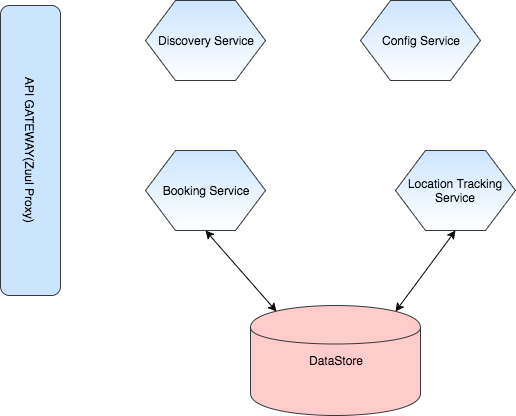

The diagram above was exported from draw.io. Its source (the exported page's mxGraphModel, read from the mxfile embedded in the PNG):
<mxGraphModel dx="950" dy="500" grid="1" gridSize="10" guides="1" tooltips="1" connect="1" arrows="1" fold="1" page="1" pageScale="1" pageWidth="850" pageHeight="1100" background="#ffffff" math="0" shadow="0">
  <root>
    <mxCell id="0" />
    <mxCell id="1" parent="0" />
    <mxCell id="2" value="DataStore" style="shape=cylinder;whiteSpace=wrap;html=1;fillColor=#ffcccc;strokeColor=#36393d;" vertex="1" parent="1">
      <mxGeometry x="475" y="460" width="170" height="110" as="geometry" />
    </mxCell>
    <mxCell id="3" value="" style="endArrow=classic;startArrow=classic;html=1;entryX=0.15;entryY=0.05;entryPerimeter=0;exitX=0.5;exitY=1;" edge="1" source="7" target="2" parent="1">
      <mxGeometry x="430" y="385" width="50" height="50" as="geometry">
        <mxPoint x="430" y="390" as="sourcePoint" />
        <mxPoint x="320" y="460" as="targetPoint" />
        <Array as="points" />
      </mxGeometry>
    </mxCell>
    <mxCell id="4" value="" style="endArrow=classic;startArrow=classic;html=1;exitX=0.5;exitY=1;entryX=0.85;entryY=0.05;entryPerimeter=0;" edge="1" source="8" target="2" parent="1">
      <mxGeometry x="260" y="390" width="50" height="50" as="geometry">
        <mxPoint x="680" y="390" as="sourcePoint" />
        <mxPoint x="376" y="456" as="targetPoint" />
        <Array as="points" />
      </mxGeometry>
    </mxCell>
    <mxCell id="5" value="Discovery Service" style="shape=hexagon;perimeter=hexagonPerimeter;whiteSpace=wrap;html=1;fillColor=#cce5ff;strokeColor=#36393d;gradientColor=#ffffff;" vertex="1" parent="1">
      <mxGeometry x="370" y="155" width="120" height="80" as="geometry" />
    </mxCell>
    <mxCell id="6" value="Config Service" style="shape=hexagon;perimeter=hexagonPerimeter;whiteSpace=wrap;html=1;fillColor=#cce5ff;strokeColor=#36393d;gradientColor=#ffffff;" vertex="1" parent="1">
      <mxGeometry x="585" y="155" width="120" height="80" as="geometry" />
    </mxCell>
    <mxCell id="7" value="Booking Service" style="shape=hexagon;perimeter=hexagonPerimeter;whiteSpace=wrap;html=1;fillColor=#cce5ff;strokeColor=#36393d;gradientColor=#ffffff;" vertex="1" parent="1">
      <mxGeometry x="370" y="305" width="120" height="80" as="geometry" />
    </mxCell>
    <mxCell id="8" value="Location Tracking Service" style="shape=hexagon;perimeter=hexagonPerimeter;whiteSpace=wrap;html=1;fillColor=#cce5ff;strokeColor=#36393d;gradientColor=#ffffff;" vertex="1" parent="1">
      <mxGeometry x="620" y="305" width="120" height="80" as="geometry" />
    </mxCell>
    <mxCell id="9" value="API GATEWAY(Zuul Proxy)" style="rounded=1;whiteSpace=wrap;html=1;fillColor=#cce5ff;rotation=90;strokeColor=#36393d;" vertex="1" parent="1">
      <mxGeometry x="110" y="275" width="290" height="60" as="geometry" />
    </mxCell>
  </root>
</mxGraphModel>